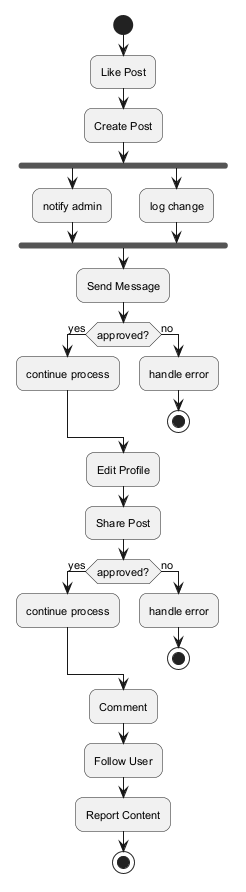

The diagram above was rendered by PlantUML. Its source (embedded in the PNG):
@startuml
skinparam backgroundColor #FFFFFF
skinparam roundCorner 15
skinparam defaultFontSize 11
start
:Like Post;
:Create Post;
fork
:notify admin;
fork again
:log change;
end fork
:Send Message;
if (approved?) then (yes)
:continue process;
else (no)
:handle error;
stop
endif
:Edit Profile;
:Share Post;
if (approved?) then (yes)
:continue process;
else (no)
:handle error;
stop
endif
:Comment;
:Follow User;
:Report Content;
stop
@enduml